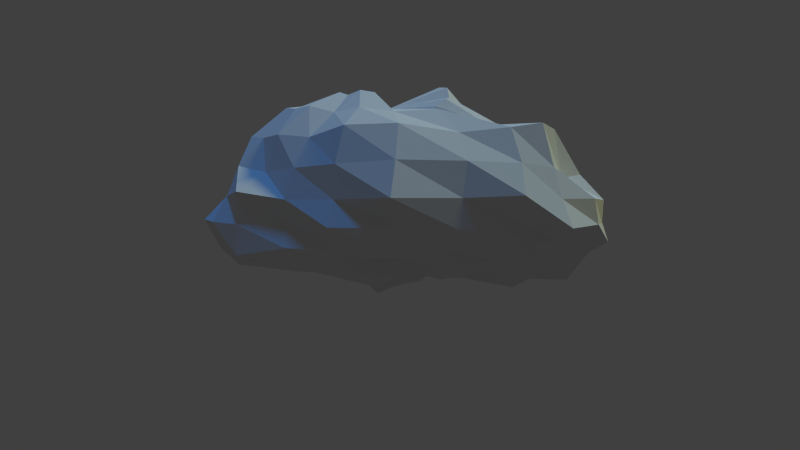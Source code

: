 # Source: Cloud1.blend  (saved by Blender 2.72.0; exported with 4.5.12 LTS)
import bpy
from mathutils import Matrix  # noqa: F401  (used for matrix-valued properties, if any)

bpy.ops.wm.read_factory_settings(use_empty=True)
scene = bpy.context.scene
scene.name = 'Scene'

# ---- collections
col_collection_1 = bpy.data.collections.new('Collection 1'); scene.collection.children.link(col_collection_1)

# ---- materials (node trees are filled in below, after node groups)
mat_displacement = bpy.data.materials.new('Displacement')
mat_displacement.alpha_threshold = 0.0
mat_displacement.use_transparent_shadow = False
mat_displacement.roughness = 0.5

# ---- material node trees

# ---- world
world_world = bpy.data.worlds.new('World'); scene.world = world_world
world_world.color = (0.05088, 0.05088, 0.05088)
world_world.use_sun_shadow = False
world_world.sun_shadow_jitter_overblur = 0.0
world_world.cycles.sampling_method = 'MANUAL'
world_world.cycles.sample_map_resolution = 256

# ---- cameras
cam_camera = bpy.data.cameras.new('Camera')
cam_camera.clip_end = 100.0
cam_camera.lens = 35.0
cam_camera.sensor_width = 32.0
cam_camera.sensor_height = 18.0
cam_camera.ortho_scale = 7.314
cam_camera.dof.focus_distance = 0.0
cam_camera.dof.aperture_fstop = 128.0

# ---- lights
light_sun = bpy.data.lights.new('Sun', 'SUN')
light_sun.color = (0.0, 0.3061, 1.0)
light_sun.transmission_factor = 0.0
light_sun.angle = 0.1993
light_sun.energy = 1.0
light_sun.shadow_buffer_clip_start = 0.5
light_sun.shadow_soft_size = 0.1
light_sun.shadow_cascade_max_distance = 1000.0
light_sun.cycles.use_multiple_importance_sampling = False
light_lamp = bpy.data.lights.new('Lamp', 'SUN')
light_lamp.color = (0.9616, 1.0, 0.4506)
light_lamp.transmission_factor = 0.0
light_lamp.cutoff_distance = 30.0
light_lamp.angle = 0.1993
light_lamp.energy = 1.0
light_lamp.shadow_buffer_clip_start = 1.001
light_lamp.shadow_soft_size = 0.1
light_lamp.shadow_cascade_max_distance = 1000.0
light_lamp.cycles.use_multiple_importance_sampling = False

# ---- meshes
me_sphere = bpy.data.meshes.new('Sphere')
me_sphere.from_pydata([(-0.2668, 0.01113, 0.9259), (-0.5729, -0.003803, 0.8013), (-0.8378, 0.005495, 0.6765), (-0.9335, -0.0001097, 0.4597), (-0.9871, -0.001074, 0.2916), (-1.084, 0.005847, 0.152), (-1.001, 0.001458, 0.03683), (-0.9322, -0.000749, -0.06525), (-0.7966, -0.01936, -0.2045), (-0.5219, -0.008093, -0.2378), (-0.1549, 0.008229, -0.2001), (-0.2534, 0.05722, 0.8677), (-0.5864, 0.143, 0.8626), (-0.773, 0.1621, 0.6375), (-0.9536, 0.2044, 0.4972), (-1.023, 0.2225, 0.3133), (-1.055, 0.2322, 0.1491), (-0.9919, 0.2294, 0.01303), (-0.9409, 0.2214, -0.1341), (-0.7777, 0.1764, -0.2335), (-0.5038, 0.129, -0.24), (-0.1529, 0.08662, -0.2537), (-0.222, 0.122, 0.88), (-0.4784, 0.2081, 0.7409), (-0.6807, 0.3011, 0.6181), (-0.8422, 0.3884, 0.4858), (-0.9095, 0.4317, 0.3062), (-0.9661, 0.4755, 0.1421), (-0.8534, 0.4073, 0.03762), (-0.8431, 0.4174, -0.1333), (-0.6934, 0.3548, -0.2392), (-0.4437, 0.2512, -0.2648), (-0.1251, 0.1592, -0.2874), (-0.1659, 0.1618, 0.8437), (-0.3803, 0.2899, 0.7119), (-0.5757, 0.4529, 0.6582), (-0.7233, 0.5824, 0.5179), (-0.7874, 0.6615, 0.3237), (-0.7505, 0.6289, 0.1399), (-0.7273, 0.6274, 0.0133), (-0.6459, 0.5507, -0.05868), (-0.5501, 0.4968, -0.2075), (-0.3441, 0.36, -0.2856), (-0.07135, 0.2402, -0.2793), (-0.09891, 0.192, 0.8312), (-0.2527, 0.3655, 0.7104), (-0.4063, 0.5779, 0.6701), (-0.5059, 0.7246, 0.5096), (-0.5588, 0.8239, 0.3212), (-0.5099, 0.7647, 0.1509), (-0.4757, 0.7394, 0.03057), (-0.4375, 0.6983, -0.06254), (-0.3644, 0.6259, -0.1891), (-0.222, 0.4981, -0.2882), (-0.01741, 0.3045, -0.4277), (-0.02581, 0.2247, 0.8698), (-0.1042, 0.4574, 0.739), (-0.1931, 0.6931, 0.6506), (-0.2548, 0.894, 0.499), (-0.2235, 0.9291, 0.2761), (-0.2164, 0.9599, 0.1289), (-0.2158, 0.9548, 0.02052), (-0.2214, 0.9254, -0.09085), (-0.1574, 0.8045, -0.1742), (-0.07565, 0.6493, -0.3453), (0.07511, 0.3874, -0.395), (0.07187, 0.255, 0.8839), (0.05348, 0.5413, 0.7688), (0.03234, 0.8405, 0.6308), (0.04368, 1.044, 0.4168), (0.005542, 1.244, 0.2846), (-0.007638, 1.316, 0.1173), (-0.009487, 1.285, -0.03448), (0.04002, 1.159, -0.1048), (0.06906, 0.9873, -0.1301), (0.0992, 0.755, -0.2229), (0.1764, 0.4473, -0.3742), (0.1631, 0.2703, 0.9218), (0.2202, 0.5767, 0.7304), (0.2534, 0.9406, 0.5973), (0.2578, 1.284, 0.4797), (0.2802, 1.45, 0.2483), (0.2538, 1.589, 0.1057), (0.2457, 1.568, -0.09139), (0.2723, 1.36, -0.1341), (0.2651, 1.159, -0.2772), (0.2732, 0.8415, -0.1912), (0.282, 0.4787, -0.359), (0.263, 0.2449, 0.8935), (0.3803, 0.5553, 0.6952), (0.4653, 0.9385, 0.5778), (0.5126, 1.248, 0.3918), (0.5586, 1.525, 0.279), (0.5498, 1.551, 0.101), (0.536, 1.476, -0.004318), (0.5399, 1.365, -0.1343), (0.5036, 1.142, -0.1925), (0.451, 0.8374, -0.2011), (0.3673, 0.4668, -0.2889), (0.0986, -0.000781, 0.884), (0.3556, 0.2209, 0.976), (0.5332, 0.5154, 0.7758), (0.7277, 0.858, 0.7039), (0.8021, 1.078, 0.4507), (0.8518, 1.229, 0.2656), (0.8713, 1.279, 0.1034), (0.8827, 1.261, -0.04335), (0.7829, 1.107, -0.05868), (0.7369, 0.9705, -0.1535), (0.6325, 0.7446, -0.3103), (0.4597, 0.4215, -0.242), (0.4302, 0.1771, 1.04), (0.6513, 0.3505, 0.69), (0.9447, 0.6016, 0.7146), (1.094, 0.7307, 0.49), (1.168, 0.7868, 0.2816), (1.156, 0.7792, 0.1165), (1.135, 0.7711, -0.001359), (1.108, 0.7587, -0.1364), (1.008, 0.7017, -0.333), (0.7958, 0.5497, -0.3474), (0.5377, 0.345, -0.2759), (0.2398, 0.07523, -0.2687), (0.4864, 0.09519, 1.031), (0.7632, 0.1887, 0.7146), (1.094, 0.3033, 0.6861), (1.357, 0.352, 0.5313), (1.344, 0.3034, 0.2668), (1.397, 0.3081, 0.1265), (1.38, 0.3199, 0.01414), (1.287, 0.3331, -0.07476), (1.133, 0.346, -0.1401), (0.8899, 0.3338, -0.1084), (0.5963, 0.2487, -0.2435), (0.504, 0.01677, 0.9579), (0.8519, 0.03226, 0.7664), (1.142, 0.02477, 0.6287), (1.344, -0.0006956, 0.4227), (1.513, -0.009773, 0.2833), (1.502, -0.02443, 0.1308), (1.483, -0.0156, 0.03696), (1.406, 0.01045, -0.05571), (1.247, 0.05662, -0.2002), (0.9745, 0.1116, -0.2337), (0.6298, 0.142, -0.1899), (0.5079, -0.05431, 0.9525), (0.8487, -0.1083, 0.6934), (1.198, -0.1699, 0.6891), (1.359, -0.2073, 0.4404), (1.51, -0.2259, 0.2778), (1.503, -0.22, 0.1313), (1.542, -0.2329, 0.005687), (1.419, -0.2088, -0.06757), (1.284, -0.1794, -0.2508), (0.985, -0.07739, -0.2609), (0.6322, 0.04318, -0.2569), (0.4866, -0.1058, 0.9409), (0.8397, -0.197, 0.7168), (1.182, -0.3204, 0.7288), (1.228, -0.3495, 0.418), (1.426, -0.4405, 0.2945), (1.45, -0.4415, 0.1319), (1.399, -0.4144, 0.02771), (1.288, -0.3681, -0.01947), (1.16, -0.3343, -0.1544), (0.9314, -0.2343, -0.298), (0.6029, -0.06491, -0.2622), (0.4271, -0.1597, 0.8884), (0.7833, -0.2687, 0.7603), (1.098, -0.4515, 0.7653), (1.163, -0.5242, 0.4896), (1.209, -0.6043, 0.2973), (1.267, -0.689, 0.1245), (1.171, -0.5683, 0.03785), (1.101, -0.5248, -0.0265), (0.9939, -0.4679, -0.1169), (0.8157, -0.3315, -0.1872), (0.5535, -0.1368, -0.1643), (0.3424, -0.1796, 0.8194), (0.6414, -0.319, 0.7412), (0.8989, -0.5293, 0.7354), (0.9639, -0.6361, 0.5136), (0.979, -0.7689, 0.3237), (0.9132, -0.6916, 0.1513), (0.8884, -0.7027, 0.03228), (0.8567, -0.6858, -0.07784), (0.7718, -0.5574, -0.08381), (0.6554, -0.4217, -0.1909), (0.4758, -0.1958, -0.1491), (0.2363, -0.2109, 0.8164), (0.4458, -0.4132, 0.8564), (0.5843, -0.5997, 0.7006), (0.6372, -0.7562, 0.5281), (0.6103, -0.8181, 0.3094), (0.5796, -0.8434, 0.1275), (0.5585, -0.8034, 0.0247), (0.5407, -0.7219, -0.01806), (0.5216, -0.6469, -0.1306), (0.4667, -0.4765, -0.2182), (0.3812, -0.2337, -0.1412), (0.1165, -0.2433, 0.8686), (0.176, -0.4778, 0.8365), (0.2209, -0.7173, 0.7544), (0.2158, -0.8585, 0.5358), (0.1991, -0.9816, 0.3148), (0.1948, -0.8817, 0.1338), (0.2022, -0.879, 0.006414), (0.2169, -0.7854, -0.05227), (0.2392, -0.6283, -0.03264), (0.2689, -0.4905, -0.1673), (0.2746, -0.2552, -0.1557), (0.02547, -0.2478, 0.9762), (-0.04462, -0.4835, 0.8668), (-0.1088, -0.7097, 0.7451), (-0.1487, -0.8153, 0.5101), (-0.1578, -0.8424, 0.2987), (-0.1796, -0.9292, 0.1379), (-0.1493, -0.871, -0.00298), (-0.09857, -0.7656, -0.06138), (-0.03057, -0.6664, -0.1912), (0.07238, -0.4896, -0.2726), (0.1563, -0.2439, -0.1963), (-0.07188, -0.2263, 0.9936), (-0.2168, -0.4093, 0.8378), (-0.346, -0.5768, 0.6759), (-0.4232, -0.6807, 0.4852), (-0.4653, -0.7467, 0.2931), (-0.4556, -0.7143, 0.1388), (-0.4625, -0.7795, 0.001769), (-0.3828, -0.6762, -0.04641), (-0.2841, -0.5896, -0.1734), (-0.1208, -0.4217, -0.1793), (0.06414, -0.2256, -0.2825), (-0.1588, -0.185, 0.9646), (-0.3861, -0.3547, 0.8834), (-0.5628, -0.4901, 0.6954), (-0.6386, -0.5196, 0.4577), (-0.7832, -0.696, 0.3398), (-0.7859, -0.6941, 0.138), (-0.7789, -0.7221, -0.052), (-0.6389, -0.5801, -0.09393), (-0.4826, -0.4748, -0.1475), (-0.2763, -0.3388, -0.1317), (-0.027, -0.186, -0.2969), (-0.2228, -0.1344, 0.9872), (-0.4978, -0.2506, 0.8711), (-0.6945, -0.3267, 0.6782), (-0.8457, -0.3974, 0.4962), (-0.9136, -0.4355, 0.3019), (-0.9933, -0.4966, 0.1397), (-0.9496, -0.4803, -0.02251), (-0.8382, -0.4306, -0.1436), (-0.6464, -0.3395, -0.1725), (-0.4006, -0.2419, -0.1503), (-0.08992, -0.1255, -0.2441), (-0.2497, -0.08322, 0.9079), (-0.5886, -0.1205, 0.8842), (-0.8166, -0.1668, 0.691), (-0.8648, -0.1847, 0.436), (-0.9844, -0.2237, 0.2844), (-1.117, -0.2622, 0.1401), (-1.018, -0.2442, 0.01578), (-0.8828, -0.1999, -0.04627), (-0.7209, -0.17, -0.08246), (-0.478, -0.1236, -0.1643), (-0.1368, -0.06662, -0.2419)], [], [(10, 9, 20, 21), (9, 8, 19, 20), (8, 7, 18, 19), (7, 6, 17, 18), (6, 5, 16, 17), (5, 4, 15, 16), (4, 3, 14, 15), (3, 2, 13, 14), (2, 1, 12, 13), (1, 0, 11, 12), (21, 20, 31, 32), (20, 19, 30, 31), (19, 18, 29, 30), (18, 17, 28, 29), (17, 16, 27, 28), (16, 15, 26, 27), (15, 14, 25, 26), (14, 13, 24, 25), (13, 12, 23, 24), (12, 11, 22, 23), (32, 31, 42, 43), (31, 30, 41, 42), (30, 29, 40, 41), (29, 28, 39, 40), (28, 27, 38, 39), (27, 26, 37, 38), (26, 25, 36, 37), (25, 24, 35, 36), (24, 23, 34, 35), (23, 22, 33, 34), (43, 42, 53, 54), (42, 41, 52, 53), (41, 40, 51, 52), (40, 39, 50, 51), (39, 38, 49, 50), (38, 37, 48, 49), (37, 36, 47, 48), (36, 35, 46, 47), (35, 34, 45, 46), (34, 33, 44, 45), (54, 53, 64, 65), (53, 52, 63, 64), (52, 51, 62, 63), (51, 50, 61, 62), (50, 49, 60, 61), (49, 48, 59, 60), (48, 47, 58, 59), (47, 46, 57, 58), (46, 45, 56, 57), (45, 44, 55, 56), (65, 64, 75, 76), (64, 63, 74, 75), (63, 62, 73, 74), (62, 61, 72, 73), (61, 60, 71, 72), (60, 59, 70, 71), (59, 58, 69, 70), (58, 57, 68, 69), (57, 56, 67, 68), (56, 55, 66, 67), (76, 75, 86, 87), (75, 74, 85, 86), (74, 73, 84, 85), (73, 72, 83, 84), (72, 71, 82, 83), (71, 70, 81, 82), (70, 69, 80, 81), (69, 68, 79, 80), (68, 67, 78, 79), (67, 66, 77, 78), (87, 86, 97, 98), (86, 85, 96, 97), (85, 84, 95, 96), (84, 83, 94, 95), (83, 82, 93, 94), (82, 81, 92, 93), (81, 80, 91, 92), (80, 79, 90, 91), (79, 78, 89, 90), (78, 77, 88, 89), (98, 97, 109, 110), (97, 96, 108, 109), (96, 95, 107, 108), (95, 94, 106, 107), (94, 93, 105, 106), (93, 92, 104, 105), (92, 91, 103, 104), (91, 90, 102, 103), (90, 89, 101, 102), (89, 88, 100, 101), (110, 109, 120, 121), (109, 108, 119, 120), (108, 107, 118, 119), (107, 106, 117, 118), (106, 105, 116, 117), (105, 104, 115, 116), (104, 103, 114, 115), (103, 102, 113, 114), (102, 101, 112, 113), (101, 100, 111, 112), (121, 120, 132, 133), (120, 119, 131, 132), (119, 118, 130, 131), (118, 117, 129, 130), (117, 116, 128, 129), (116, 115, 127, 128), (115, 114, 126, 127), (114, 113, 125, 126), (113, 112, 124, 125), (112, 111, 123, 124), (133, 132, 143, 144), (132, 131, 142, 143), (131, 130, 141, 142), (130, 129, 140, 141), (129, 128, 139, 140), (128, 127, 138, 139), (127, 126, 137, 138), (126, 125, 136, 137), (125, 124, 135, 136), (124, 123, 134, 135), (144, 143, 154, 155), (143, 142, 153, 154), (142, 141, 152, 153), (141, 140, 151, 152), (140, 139, 150, 151), (139, 138, 149, 150), (138, 137, 148, 149), (137, 136, 147, 148), (136, 135, 146, 147), (135, 134, 145, 146), (155, 154, 165, 166), (154, 153, 164, 165), (153, 152, 163, 164), (152, 151, 162, 163), (151, 150, 161, 162), (150, 149, 160, 161), (149, 148, 159, 160), (148, 147, 158, 159), (147, 146, 157, 158), (146, 145, 156, 157), (166, 165, 176, 177), (165, 164, 175, 176), (164, 163, 174, 175), (163, 162, 173, 174), (162, 161, 172, 173), (161, 160, 171, 172), (160, 159, 170, 171), (159, 158, 169, 170), (158, 157, 168, 169), (157, 156, 167, 168), (177, 176, 187, 188), (176, 175, 186, 187), (175, 174, 185, 186), (174, 173, 184, 185), (173, 172, 183, 184), (172, 171, 182, 183), (171, 170, 181, 182), (170, 169, 180, 181), (169, 168, 179, 180), (168, 167, 178, 179), (188, 187, 198, 199), (187, 186, 197, 198), (186, 185, 196, 197), (185, 184, 195, 196), (184, 183, 194, 195), (183, 182, 193, 194), (182, 181, 192, 193), (181, 180, 191, 192), (180, 179, 190, 191), (179, 178, 189, 190), (199, 198, 209, 210), (198, 197, 208, 209), (197, 196, 207, 208), (196, 195, 206, 207), (195, 194, 205, 206), (194, 193, 204, 205), (193, 192, 203, 204), (192, 191, 202, 203), (191, 190, 201, 202), (190, 189, 200, 201), (210, 209, 220, 221), (209, 208, 219, 220), (208, 207, 218, 219), (207, 206, 217, 218), (206, 205, 216, 217), (205, 204, 215, 216), (204, 203, 214, 215), (203, 202, 213, 214), (202, 201, 212, 213), (201, 200, 211, 212), (221, 220, 231, 232), (220, 219, 230, 231), (219, 218, 229, 230), (218, 217, 228, 229), (217, 216, 227, 228), (216, 215, 226, 227), (215, 214, 225, 226), (214, 213, 224, 225), (213, 212, 223, 224), (212, 211, 222, 223), (232, 231, 242, 243), (231, 230, 241, 242), (230, 229, 240, 241), (229, 228, 239, 240), (228, 227, 238, 239), (227, 226, 237, 238), (226, 225, 236, 237), (225, 224, 235, 236), (224, 223, 234, 235), (223, 222, 233, 234), (243, 242, 253, 254), (242, 241, 252, 253), (241, 240, 251, 252), (240, 239, 250, 251), (239, 238, 249, 250), (238, 237, 248, 249), (237, 236, 247, 248), (236, 235, 246, 247), (235, 234, 245, 246), (234, 233, 244, 245), (254, 253, 264, 265), (253, 252, 263, 264), (252, 251, 262, 263), (251, 250, 261, 262), (250, 249, 260, 261), (249, 248, 259, 260), (248, 247, 258, 259), (247, 246, 257, 258), (246, 245, 256, 257), (245, 244, 255, 256), (122, 10, 21), (0, 99, 11), (122, 21, 32), (11, 99, 22), (122, 32, 43), (22, 99, 33), (122, 43, 54), (33, 99, 44), (122, 54, 65), (44, 99, 55), (122, 65, 76), (55, 99, 66), (122, 76, 87), (66, 99, 77), (122, 87, 98), (77, 99, 88), (122, 98, 110), (88, 99, 100), (122, 110, 121), (100, 99, 111), (122, 121, 133), (111, 99, 123), (122, 133, 144), (123, 99, 134), (122, 144, 155), (134, 99, 145), (122, 155, 166), (145, 99, 156), (122, 166, 177), (156, 99, 167), (122, 177, 188), (167, 99, 178), (122, 188, 199), (178, 99, 189), (122, 199, 210), (189, 99, 200), (122, 210, 221), (200, 99, 211), (122, 221, 232), (211, 99, 222), (122, 232, 243), (222, 99, 233), (122, 243, 254), (233, 99, 244), (122, 254, 265), (244, 99, 255), (122, 265, 10), (265, 264, 9, 10), (264, 263, 8, 9), (263, 262, 7, 8), (262, 261, 6, 7), (261, 260, 5, 6), (260, 259, 4, 5), (259, 258, 3, 4), (258, 257, 2, 3), (257, 256, 1, 2), (256, 255, 0, 1), (255, 99, 0)])
me_sphere.materials.append(mat_displacement)
me_sphere.use_remesh_preserve_volume = False
me_sphere.use_remesh_preserve_attributes = False
me_sphere.use_mirror_vertex_groups = False
me_sphere.update()

# ---- objects
ob_sun = bpy.data.objects.new('Sun', light_sun)
ob_sphere = bpy.data.objects.new('Sphere', me_sphere)
ob_lamp = bpy.data.objects.new('Lamp', light_lamp)
ob_camera = bpy.data.objects.new('Camera', cam_camera)

# ---- transforms, parenting, visibility, modifiers, constraints
ob_sun.location = (-2.663, -0.8915, 3.56)
ob_sun.lineart.crease_threshold = 0.0
ob_sphere.location = (0.0, 0.0, 0.0)
ob_sphere.lineart.crease_threshold = 0.0
ob_lamp.location = (4.076, 1.005, 5.904)
ob_lamp.rotation_euler = (0.6503, 0.05522, 1.866)
ob_lamp.lock_rotations_4d = False
ob_lamp.empty_display_type = 'ARROWS'
ob_lamp.color = (0.0, 0.0, 0.0, 0.0)
ob_lamp.lineart.crease_threshold = 0.0
ob_camera.location = (0.6728, -5.967, 0.5097)
ob_camera.rotation_euler = (1.501, 7.01e-09, 0.084)
ob_camera.lock_rotations_4d = False
ob_camera.empty_display_type = 'ARROWS'
ob_camera.color = (0.0, 0.0, 0.0, 0.0)
ob_camera.display_type = 'WIRE'
ob_camera.lineart.crease_threshold = 0.0

# ---- collection membership
col_collection_1.objects.link(ob_sun)
col_collection_1.objects.link(ob_sphere)
col_collection_1.objects.link(ob_lamp)
col_collection_1.objects.link(ob_camera)

# ---- scene / render settings (as saved in the file)
scene.camera = ob_camera
scene.frame_start = 1; scene.frame_end = 250; scene.frame_set(1)
scene.render.engine = 'BLENDER_EEVEE_NEXT'
scene.render.resolution_percentage = 50
scene.render.dither_intensity = 0.0
scene.cycles.use_denoising = False
scene.cycles.samples = 10
scene.cycles.sampling_pattern = 'TABULATED_SOBOL'
scene.cycles.light_sampling_threshold = 0.0
scene.cycles.use_adaptive_sampling = False
scene.cycles.use_light_tree = False
scene.cycles.blur_glossy = 0.0
scene.cycles.pixel_filter_type = 'GAUSSIAN'
scene.cycles.sample_clamp_indirect = 0.0
scene.view_settings.view_transform = 'Standard'
bpy.context.view_layer.update()
